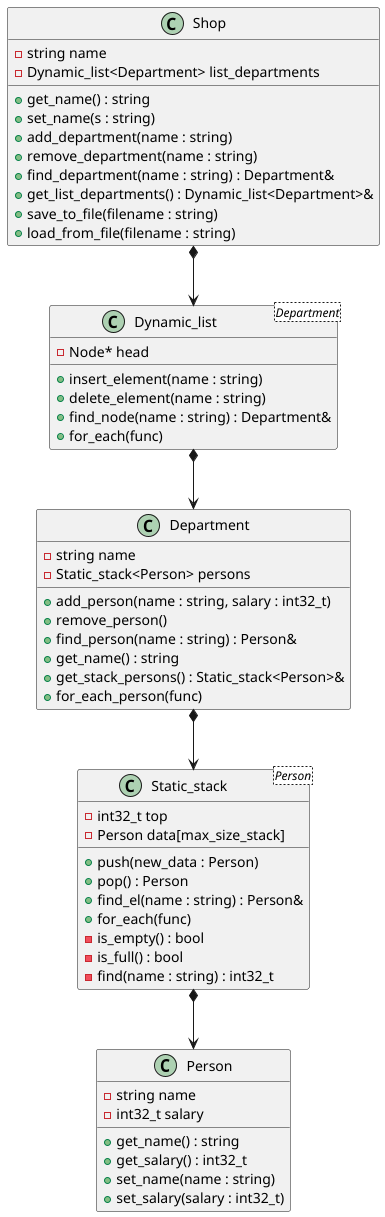

The diagram above was rendered by PlantUML. Its source (embedded in the PNG):
@startuml
' Определяем классы
class Person {
  -string name
  -int32_t salary
  +get_name() : string
  +get_salary() : int32_t
  +set_name(name : string)
  +set_salary(salary : int32_t)
}

class "Static_stack<Person>" as StaticStackPerson {
  -int32_t top
  -Person data[max_size_stack]
  +push(new_data : Person)
  +pop() : Person
  +find_el(name : string) : Person&
  +for_each(func)
  -is_empty() : bool
  -is_full() : bool
  -find(name : string) : int32_t
}

class Department {
  -string name
  -Static_stack<Person> persons
  +add_person(name : string, salary : int32_t)
  +remove_person()
  +find_person(name : string) : Person&
  +get_name() : string
  +get_stack_persons() : Static_stack<Person>&
  +for_each_person(func)
}

class "Dynamic_list<Department>" as DynamicListDepartment {
  -Node* head
  +insert_element(name : string)
  +delete_element(name : string)
  +find_node(name : string) : Department&
  +for_each(func)
}

class Shop {
  -string name
  -Dynamic_list<Department> list_departments
  +get_name() : string
  +set_name(s : string)
  +add_department(name : string)
  +remove_department(name : string)
  +find_department(name : string) : Department&
  +get_list_departments() : Dynamic_list<Department>&
  +save_to_file(filename : string)
  +load_from_file(filename : string)
}

' Определяем отношения
Shop *--> DynamicListDepartment
Department *--> StaticStackPerson
StaticStackPerson *--> Person
DynamicListDepartment *--> Department

@enduml